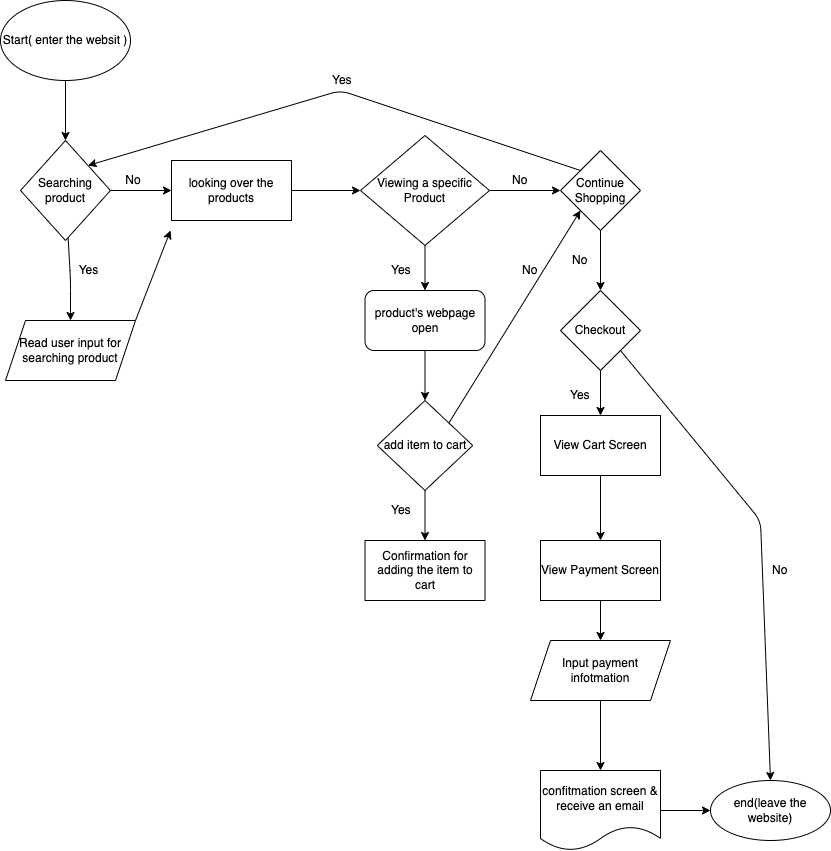

The diagram above was exported from draw.io. Its source (the exported page's mxGraphModel, read from the mxfile embedded in the PNG):
<mxGraphModel dx="543" dy="525" grid="1" gridSize="10" guides="1" tooltips="1" connect="1" arrows="1" fold="1" page="1" pageScale="1" pageWidth="850" pageHeight="1100" math="0" shadow="0">
  <root>
    <mxCell id="0" />
    <mxCell id="1" parent="0" />
    <mxCell id="8" value="" style="edgeStyle=none;html=1;" edge="1" parent="1" source="2" target="7">
      <mxGeometry relative="1" as="geometry" />
    </mxCell>
    <mxCell id="2" value="Start( enter the websit )" style="ellipse;whiteSpace=wrap;html=1;" vertex="1" parent="1">
      <mxGeometry x="10" y="20" width="130" height="80" as="geometry" />
    </mxCell>
    <mxCell id="10" value="" style="edgeStyle=none;html=1;" edge="1" parent="1" source="7" target="9">
      <mxGeometry relative="1" as="geometry">
        <Array as="points">
          <mxPoint x="80" y="300" />
        </Array>
      </mxGeometry>
    </mxCell>
    <mxCell id="14" value="" style="edgeStyle=none;html=1;" edge="1" parent="1" source="7" target="13">
      <mxGeometry relative="1" as="geometry" />
    </mxCell>
    <mxCell id="7" value="Searching product" style="rhombus;whiteSpace=wrap;html=1;" vertex="1" parent="1">
      <mxGeometry x="30" y="160" width="90" height="100" as="geometry" />
    </mxCell>
    <mxCell id="15" style="edgeStyle=none;html=1;exitX=1;exitY=0;exitDx=0;exitDy=0;" edge="1" parent="1" source="9">
      <mxGeometry relative="1" as="geometry">
        <mxPoint x="180" y="250" as="targetPoint" />
      </mxGeometry>
    </mxCell>
    <mxCell id="9" value="Read user input for searching product" style="shape=parallelogram;perimeter=parallelogramPerimeter;whiteSpace=wrap;html=1;fixedSize=1;" vertex="1" parent="1">
      <mxGeometry x="15" y="340" width="130" height="60" as="geometry" />
    </mxCell>
    <mxCell id="11" value="&lt;div&gt;&lt;span style=&quot;white-space: pre&quot;&gt;&#09;&lt;/span&gt;Yes&lt;br&gt;&lt;/div&gt;" style="text;strokeColor=none;fillColor=none;html=1;whiteSpace=wrap;verticalAlign=middle;overflow=hidden;" vertex="1" parent="1">
      <mxGeometry x="60" y="250" width="100" height="80" as="geometry" />
    </mxCell>
    <mxCell id="19" value="" style="edgeStyle=none;html=1;" edge="1" parent="1" source="13" target="18">
      <mxGeometry relative="1" as="geometry" />
    </mxCell>
    <mxCell id="13" value="looking over the products" style="whiteSpace=wrap;html=1;" vertex="1" parent="1">
      <mxGeometry x="181" y="180" width="120" height="60" as="geometry" />
    </mxCell>
    <mxCell id="17" value="&lt;br&gt;&lt;br&gt;&lt;span style=&quot;white-space: pre&quot;&gt;&#09;&lt;/span&gt;&lt;span style=&quot;white-space: pre&quot;&gt;&#09;&lt;/span&gt;No" style="text;strokeColor=none;fillColor=none;html=1;whiteSpace=wrap;verticalAlign=middle;overflow=hidden;" vertex="1" parent="1">
      <mxGeometry x="80" y="160" width="109" height="50" as="geometry" />
    </mxCell>
    <mxCell id="29" value="" style="edgeStyle=none;html=1;" edge="1" parent="1" source="18" target="28">
      <mxGeometry relative="1" as="geometry" />
    </mxCell>
    <mxCell id="35" value="" style="edgeStyle=none;html=1;" edge="1" parent="1" source="18" target="34">
      <mxGeometry relative="1" as="geometry" />
    </mxCell>
    <mxCell id="18" value="Viewing a specific Product" style="rhombus;whiteSpace=wrap;html=1;" vertex="1" parent="1">
      <mxGeometry x="370" y="155" width="129" height="110" as="geometry" />
    </mxCell>
    <mxCell id="37" style="edgeStyle=none;html=1;exitX=0.5;exitY=1;exitDx=0;exitDy=0;entryX=0.5;entryY=0;entryDx=0;entryDy=0;" edge="1" parent="1" source="21" target="23">
      <mxGeometry relative="1" as="geometry" />
    </mxCell>
    <mxCell id="51" style="edgeStyle=none;html=1;exitX=1;exitY=0;exitDx=0;exitDy=0;entryX=0;entryY=1;entryDx=0;entryDy=0;" edge="1" parent="1" source="21" target="28">
      <mxGeometry relative="1" as="geometry" />
    </mxCell>
    <mxCell id="21" value="add item to cart" style="rhombus;whiteSpace=wrap;html=1;" vertex="1" parent="1">
      <mxGeometry x="386.75" y="420" width="95.5" height="90" as="geometry" />
    </mxCell>
    <mxCell id="23" value="Confirmation for adding the item to cart" style="whiteSpace=wrap;html=1;" vertex="1" parent="1">
      <mxGeometry x="374.5" y="560" width="120" height="60" as="geometry" />
    </mxCell>
    <mxCell id="26" value="&lt;div&gt;Yes&lt;/div&gt;" style="text;strokeColor=none;fillColor=none;html=1;whiteSpace=wrap;verticalAlign=middle;overflow=hidden;" vertex="1" parent="1">
      <mxGeometry x="399" y="270" width="41" height="40" as="geometry" />
    </mxCell>
    <mxCell id="27" value="Yes" style="text;strokeColor=none;fillColor=none;html=1;whiteSpace=wrap;verticalAlign=middle;overflow=hidden;" vertex="1" parent="1">
      <mxGeometry x="399" y="490" width="100" height="80" as="geometry" />
    </mxCell>
    <mxCell id="30" style="edgeStyle=none;html=1;exitX=0;exitY=0;exitDx=0;exitDy=0;entryX=1;entryY=0;entryDx=0;entryDy=0;" edge="1" parent="1" source="28" target="7">
      <mxGeometry relative="1" as="geometry">
        <mxPoint x="450" y="110" as="targetPoint" />
        <Array as="points">
          <mxPoint x="350" y="110" />
        </Array>
      </mxGeometry>
    </mxCell>
    <mxCell id="39" value="" style="edgeStyle=none;html=1;" edge="1" parent="1" source="28" target="38">
      <mxGeometry relative="1" as="geometry" />
    </mxCell>
    <mxCell id="28" value="Continue Shopping" style="rhombus;whiteSpace=wrap;html=1;" vertex="1" parent="1">
      <mxGeometry x="570" y="170" width="80" height="80" as="geometry" />
    </mxCell>
    <mxCell id="31" value="&lt;div&gt;Yes&lt;/div&gt;" style="text;strokeColor=none;fillColor=none;html=1;whiteSpace=wrap;verticalAlign=middle;overflow=hidden;" vertex="1" parent="1">
      <mxGeometry x="340" y="60" width="100" height="80" as="geometry" />
    </mxCell>
    <mxCell id="33" value="No" style="text;strokeColor=none;fillColor=none;html=1;whiteSpace=wrap;verticalAlign=middle;overflow=hidden;" vertex="1" parent="1">
      <mxGeometry x="520" y="190" width="31" height="20" as="geometry" />
    </mxCell>
    <mxCell id="36" style="edgeStyle=none;html=1;exitX=0.5;exitY=1;exitDx=0;exitDy=0;entryX=0.5;entryY=0;entryDx=0;entryDy=0;" edge="1" parent="1" source="34" target="21">
      <mxGeometry relative="1" as="geometry" />
    </mxCell>
    <mxCell id="34" value="product's webpage open" style="rounded=1;whiteSpace=wrap;html=1;" vertex="1" parent="1">
      <mxGeometry x="374.5" y="310" width="120" height="60" as="geometry" />
    </mxCell>
    <mxCell id="42" value="" style="edgeStyle=none;html=1;" edge="1" parent="1" source="38" target="41">
      <mxGeometry relative="1" as="geometry" />
    </mxCell>
    <mxCell id="54" style="edgeStyle=none;html=1;exitX=1;exitY=1;exitDx=0;exitDy=0;entryX=0.5;entryY=0;entryDx=0;entryDy=0;" edge="1" parent="1" source="38" target="49">
      <mxGeometry relative="1" as="geometry">
        <mxPoint x="750" y="530" as="targetPoint" />
        <Array as="points">
          <mxPoint x="770" y="540" />
        </Array>
      </mxGeometry>
    </mxCell>
    <mxCell id="38" value="Checkout" style="rhombus;whiteSpace=wrap;html=1;" vertex="1" parent="1">
      <mxGeometry x="570" y="310" width="80" height="80" as="geometry" />
    </mxCell>
    <mxCell id="40" value="&lt;div&gt;No&lt;/div&gt;" style="text;strokeColor=none;fillColor=none;html=1;whiteSpace=wrap;verticalAlign=middle;overflow=hidden;" vertex="1" parent="1">
      <mxGeometry x="580" y="260" width="40" height="40" as="geometry" />
    </mxCell>
    <mxCell id="44" value="" style="edgeStyle=none;html=1;" edge="1" parent="1" source="41" target="43">
      <mxGeometry relative="1" as="geometry" />
    </mxCell>
    <mxCell id="41" value="View Cart Screen" style="whiteSpace=wrap;html=1;" vertex="1" parent="1">
      <mxGeometry x="550" y="435" width="120" height="60" as="geometry" />
    </mxCell>
    <mxCell id="46" value="" style="edgeStyle=none;html=1;" edge="1" parent="1" source="43" target="45">
      <mxGeometry relative="1" as="geometry" />
    </mxCell>
    <mxCell id="43" value="View Payment Screen" style="whiteSpace=wrap;html=1;" vertex="1" parent="1">
      <mxGeometry x="550" y="560" width="120" height="60" as="geometry" />
    </mxCell>
    <mxCell id="48" value="" style="edgeStyle=none;html=1;" edge="1" parent="1" source="45" target="47">
      <mxGeometry relative="1" as="geometry" />
    </mxCell>
    <mxCell id="45" value="Input payment infotmation" style="shape=parallelogram;perimeter=parallelogramPerimeter;whiteSpace=wrap;html=1;fixedSize=1;" vertex="1" parent="1">
      <mxGeometry x="540" y="660" width="140" height="60" as="geometry" />
    </mxCell>
    <mxCell id="50" value="" style="edgeStyle=none;html=1;" edge="1" parent="1" source="47" target="49">
      <mxGeometry relative="1" as="geometry" />
    </mxCell>
    <mxCell id="47" value="confitmation screen &amp;amp; receive an email" style="shape=document;whiteSpace=wrap;html=1;boundedLbl=1;" vertex="1" parent="1">
      <mxGeometry x="550" y="790" width="120" height="80" as="geometry" />
    </mxCell>
    <mxCell id="49" value="end(leave the website)" style="ellipse;whiteSpace=wrap;html=1;" vertex="1" parent="1">
      <mxGeometry x="720" y="800" width="120" height="60" as="geometry" />
    </mxCell>
    <mxCell id="52" value="No" style="text;strokeColor=none;fillColor=none;html=1;whiteSpace=wrap;verticalAlign=middle;overflow=hidden;rotation=0;" vertex="1" parent="1">
      <mxGeometry x="530" y="280" width="40" height="20" as="geometry" />
    </mxCell>
    <mxCell id="53" value="Yes" style="text;strokeColor=none;fillColor=none;html=1;whiteSpace=wrap;verticalAlign=middle;overflow=hidden;" vertex="1" parent="1">
      <mxGeometry x="577.75" y="400" width="44.5" height="30" as="geometry" />
    </mxCell>
    <mxCell id="55" value="No" style="text;strokeColor=none;fillColor=none;html=1;whiteSpace=wrap;verticalAlign=middle;overflow=hidden;" vertex="1" parent="1">
      <mxGeometry x="780" y="570" width="40" height="40" as="geometry" />
    </mxCell>
  </root>
</mxGraphModel>